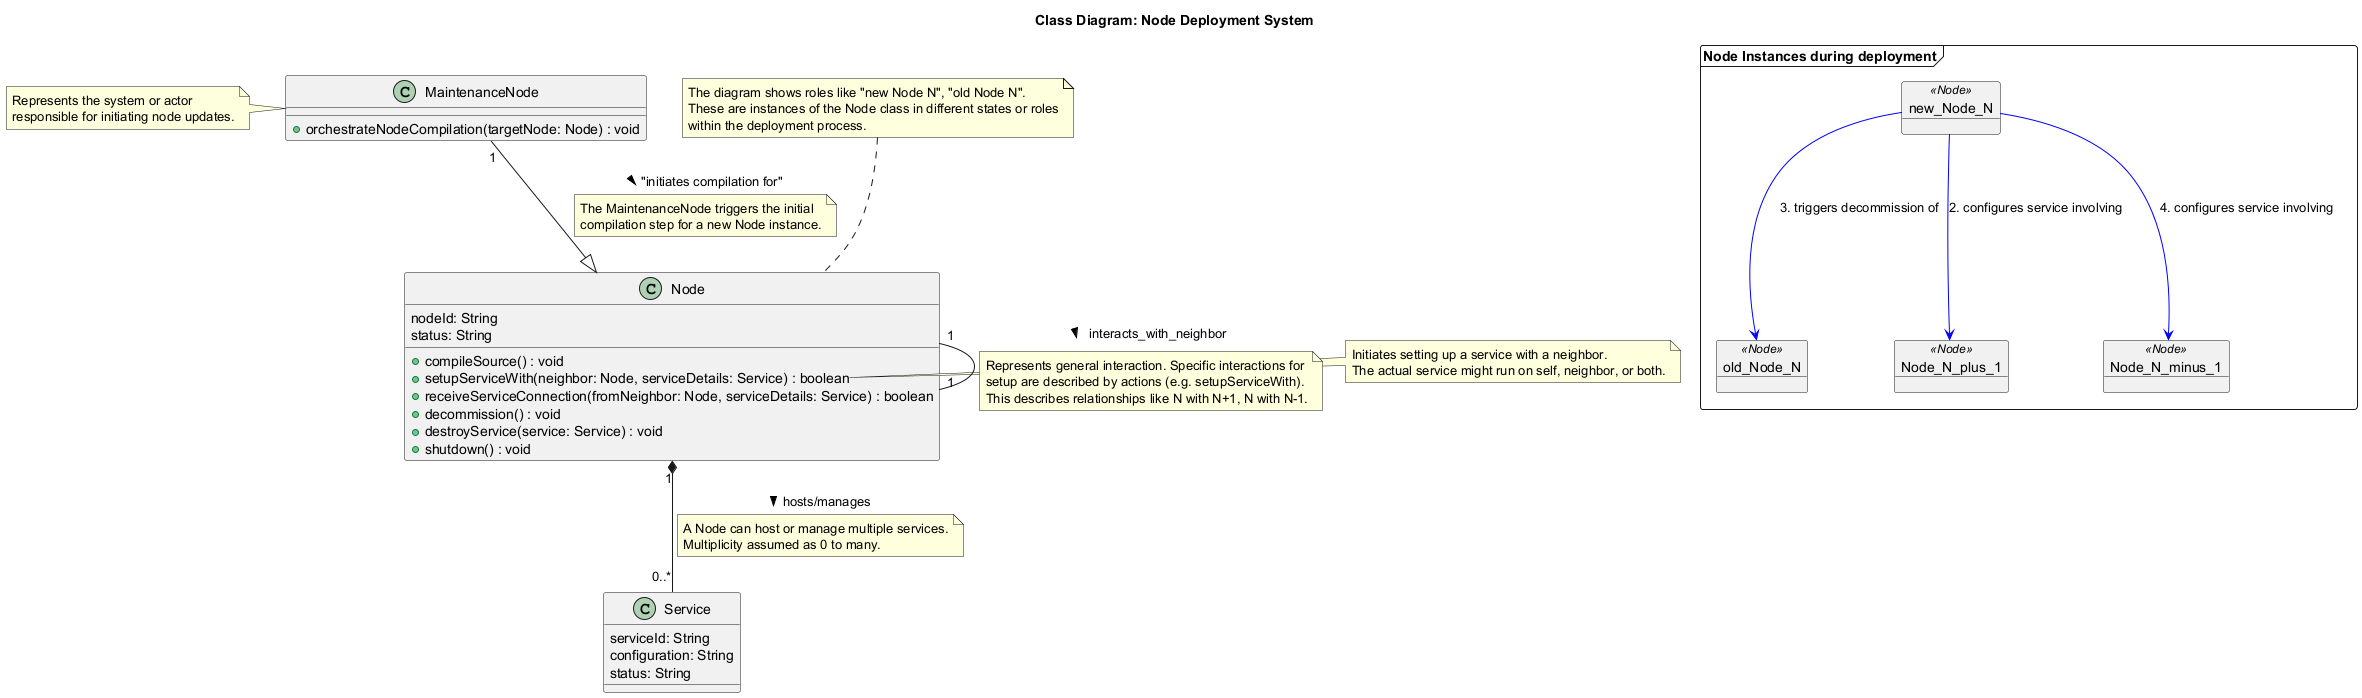

The diagram above was rendered by PlantUML. Its source (embedded in the PNG):
@startuml
title Class Diagram: Node Deployment System

class Node {
  nodeId: String
  status: String
  + compileSource() : void
  + setupServiceWith(neighbor: Node, serviceDetails: Service) : boolean
  + receiveServiceConnection(fromNeighbor: Node, serviceDetails: Service) : boolean
  + decommission() : void
  + destroyService(service: Service) : void
  + shutdown() : void
}
note right of Node::setupServiceWith
  Initiates setting up a service with a neighbor.
  The actual service might run on self, neighbor, or both.
end note

class MaintenanceNode {
  + orchestrateNodeCompilation(targetNode: Node) : void
}
note left of MaintenanceNode
  Represents the system or actor
  responsible for initiating node updates.
end note

class Service {
  serviceId: String
  configuration: String
  status: String
}

MaintenanceNode "1" --|> Node : "initiates compilation for" >
note on link
  The MaintenanceNode triggers the initial
  compilation step for a new Node instance.
end note

Node "1" -- "1" Node : interacts_with_neighbor >
note on link
  Represents general interaction. Specific interactions for
  setup are described by actions (e.g. setupServiceWith).
  This describes relationships like N with N+1, N with N-1.
end note

Node "1" *-- "0..*" Service : hosts/manages >
note on link
  A Node can host or manage multiple services.
  Multiplicity assumed as 0 to many.
end note

package "Node Instances during deployment" <<Frame>> {
  object new_Node_N <<Node>>
  object old_Node_N <<Node>>
  object Node_N_plus_1 <<Node>>
  object Node_N_minus_1 <<Node>>

  new_Node_N -[#blue]-> Node_N_plus_1 : "2. configures service involving"
  new_Node_N -[#blue]-> old_Node_N : "3. triggers decommission of"
  new_Node_N -[#blue]-> Node_N_minus_1 : "4. configures service involving"
}

note top of Node
  The diagram shows roles like "new Node N", "old Node N".
  These are instances of the Node class in different states or roles
  within the deployment process.
end note
@enduml